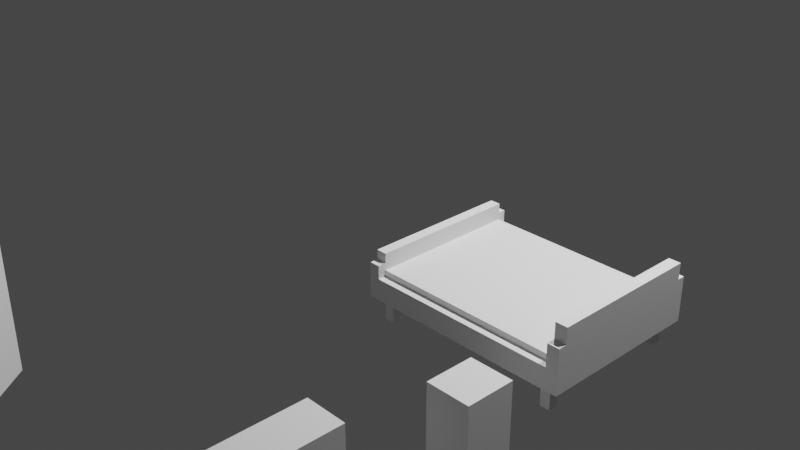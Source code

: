 # Source: SpareRoomItems.blend  (saved by Blender 2.80.75; exported with 4.5.12 LTS)
import bpy
from mathutils import Matrix  # noqa: F401  (used for matrix-valued properties, if any)

bpy.ops.wm.read_factory_settings(use_empty=True)
scene = bpy.context.scene
scene.name = 'Scene'

# ---- collections
col_collection = bpy.data.collections.new('Collection'); scene.collection.children.link(col_collection)

# ---- world
world_world = bpy.data.worlds.new('World'); scene.world = world_world
world_world.use_nodes = True; world_world.node_tree.nodes.clear()
_N = world_world.node_tree.nodes; _L = world_world.node_tree.links
n0 = _N.new('ShaderNodeOutputWorld'); n0.name = 'World Output'; n0.location = (300, 300)
n1 = _N.new('ShaderNodeBackground'); n1.name = 'Background'; n1.location = (10, 300)
n1.inputs[0].default_value = (0.05088, 0.05088, 0.05088, 1.0)
_L.new(n1.outputs[0], n0.inputs[0])
n0.is_active_output = True
world_world.color = (0.05088, 0.05088, 0.05088)
world_world.use_sun_shadow = False
world_world.sun_shadow_jitter_overblur = 0.0

# ---- cameras
cam_camera = bpy.data.cameras.new('Camera')
cam_camera.clip_end = 100.0
cam_camera.ortho_scale = 7.314
cam_camera_001 = bpy.data.cameras.new('Camera.001')
cam_camera_001.clip_end = 100.0
cam_camera_001.ortho_scale = 7.314

# ---- lights
light_light = bpy.data.lights.new('Light', 'POINT')
light_light.transmission_factor = 0.0
light_light.energy = 1000.0
light_light.shadow_soft_size = 0.1
light_light.shadow_maximum_resolution = 0.006
light_light.use_absolute_resolution = True
light_light_001 = bpy.data.lights.new('Light.001', 'POINT')
light_light_001.transmission_factor = 0.0
light_light_001.energy = 1000.0
light_light_001.shadow_soft_size = 0.1
light_light_001.shadow_maximum_resolution = 0.006
light_light_001.use_absolute_resolution = True

# ---- meshes
me_cube_002 = bpy.data.meshes.new('Cube.002')
me_cube_002.from_pydata([(-8.13, 1.404, -1.0), (-8.13, 1.404, 1.0), (3.895, 3.083, -1.0), (3.895, 3.083, 1.0), (-6.13, 1.404, -1.0), (-6.13, 1.404, 1.0), (5.895, 3.083, -1.0), (5.895, 3.083, 1.0), (5.703, 0.2162, -1.0), (5.703, 0.2162, 1.0), (7.703, 0.2162, 1.0), (7.703, 0.2162, -1.0), (-11.04, -1.702, -1.0), (-11.04, -1.702, 1.0), (-9.041, -1.702, 1.0), (-9.041, -1.702, -1.0), (4.573, -3.002, -1.0), (4.573, -3.002, 1.0), (6.573, -3.002, 1.0), (6.573, -3.002, -1.0)], [], [(0, 1, 3, 2), (2, 3, 7, 6), (6, 7, 5, 4), (1, 0, 8, 9), (2, 6, 4, 0), (7, 3, 1, 5), (8, 11, 15, 12), (0, 4, 11, 8), (5, 1, 9, 10), (4, 5, 10, 11), (14, 13, 17, 18), (9, 8, 12, 13), (10, 9, 13, 14), (11, 10, 14, 15), (19, 18, 17, 16), (15, 14, 18, 19), (12, 15, 19, 16), (13, 12, 16, 17)])
_uv = me_cube_002.uv_layers.new(name='UVMap')
_uv.uv.foreach_set('vector', [0.375, 0.0, 0.625, 0.0, 0.625, 0.25, 0.375, 0.25, 0.375, 0.25, 0.625, 0.25, 0.625, 0.5, 0.375, 0.5, 0.375, 0.5, 0.625, 0.5, 0.625, 0.75, 0.375, 0.75, 0.625, 0.0, 0.375, 0.0, 0.375, 0.0, 0.625, 0.0, 0.125, 0.5, 0.375, 0.5, 0.375, 0.75, 0.125, 0.75, 0.625, 0.5, 0.875, 0.5, 0.875, 0.75, 0.625, 0.75, 0.125, 0.75, 0.375, 0.75, 0.375, 0.75, 0.125, 0.75, 0.125, 0.75, 0.375, 0.75, 0.375, 0.75, 0.125, 0.75, 0.625, 0.75, 0.875, 0.75, 0.875, 0.75, 0.625, 0.75, 0.375, 0.75, 0.625, 0.75, 0.625, 0.75, 0.375, 0.75, 0.625, 0.75, 0.875, 0.75, 0.875, 0.75, 0.625, 0.75, 0.625, 0.0, 0.375, 0.0, 0.375, 0.0, 0.625, 0.0, 0.625, 0.75, 0.875, 0.75, 0.875, 0.75, 0.625, 0.75, 0.375, 0.75, 0.625, 0.75, 0.625, 0.75, 0.375, 0.75, 0.375, 0.75, 0.625, 0.75, 0.625, 1.0, 0.375, 1.0, 0.375, 0.75, 0.625, 0.75, 0.625, 0.75, 0.375, 0.75, 0.125, 0.75, 0.375, 0.75, 0.375, 0.75, 0.125, 0.75, 0.625, 0.0, 0.375, 0.0, 0.375, 0.0, 0.625, 0.0])
me_cube_002.use_remesh_preserve_volume = False
me_cube_002.use_remesh_preserve_attributes = False
me_cube_002.use_mirror_vertex_groups = False
me_cube_002.update()
me_cube_003 = bpy.data.meshes.new('Cube.003')
me_cube_003.from_pydata([(-1.072, -1.072, -1.0), (-1.0, -1.0, 1.0), (-1.072, 1.072, -1.0), (-1.0, 1.0, 1.0), (1.072, -1.072, -1.0), (1.0, -1.0, 1.0), (1.072, 1.072, -1.0), (1.0, 1.0, 1.0), (-1.0, -1.0, -0.9144), (-1.0, 1.0, -0.9144), (1.0, 1.0, -0.9144), (1.0, -1.0, -0.9144)], [], [(8, 1, 3, 9), (9, 3, 7, 10), (10, 7, 5, 11), (11, 5, 1, 8), (2, 6, 4, 0), (7, 3, 1, 5), (4, 11, 8, 0), (6, 10, 11, 4), (2, 9, 10, 6), (0, 8, 9, 2)])
_uv = me_cube_003.uv_layers.new(name='UVMap')
_uv.uv.foreach_set('vector', [0.3857, 0.0, 0.625, 0.0, 0.625, 0.25, 0.3857, 0.25, 0.3857, 0.25, 0.625, 0.25, 0.625, 0.5, 0.3857, 0.5, 0.3857, 0.5, 0.625, 0.5, 0.625, 0.75, 0.3857, 0.75, 0.3857, 0.75, 0.625, 0.75, 0.625, 1.0, 0.3857, 1.0, 0.125, 0.5, 0.375, 0.5, 0.375, 0.75, 0.125, 0.75, 0.625, 0.5, 0.875, 0.5, 0.875, 0.75, 0.625, 0.75, 0.375, 0.75, 0.3857, 0.75, 0.3857, 1.0, 0.375, 1.0, 0.375, 0.5, 0.3857, 0.5, 0.3857, 0.75, 0.375, 0.75, 0.375, 0.25, 0.3857, 0.25, 0.3857, 0.5, 0.375, 0.5, 0.375, 0.0, 0.3857, 0.0, 0.3857, 0.25, 0.375, 0.25])
me_cube_003.use_remesh_preserve_volume = False
me_cube_003.use_remesh_preserve_attributes = False
me_cube_003.use_mirror_vertex_groups = False
me_cube_003.update()
me_cube_004 = bpy.data.meshes.new('Cube.004')
me_cube_004.from_pydata([(-1.072, -1.072, -1.0), (-1.0, -1.0, 1.0), (-1.072, 1.072, -1.0), (-1.0, 1.0, 1.0), (1.072, -1.072, -1.0), (1.0, -1.0, 1.0), (1.072, 1.072, -1.0), (1.0, 1.0, 1.0), (-1.0, -1.0, -0.9144), (-1.0, 1.0, -0.9144), (1.0, 1.0, -0.9144), (1.0, -1.0, -0.9144)], [], [(8, 1, 3, 9), (9, 3, 7, 10), (10, 7, 5, 11), (11, 5, 1, 8), (2, 6, 4, 0), (7, 3, 1, 5), (4, 11, 8, 0), (6, 10, 11, 4), (2, 9, 10, 6), (0, 8, 9, 2)])
_uv = me_cube_004.uv_layers.new(name='UVMap')
_uv.uv.foreach_set('vector', [0.3857, 0.0, 0.625, 0.0, 0.625, 0.25, 0.3857, 0.25, 0.3857, 0.25, 0.625, 0.25, 0.625, 0.5, 0.3857, 0.5, 0.3857, 0.5, 0.625, 0.5, 0.625, 0.75, 0.3857, 0.75, 0.3857, 0.75, 0.625, 0.75, 0.625, 1.0, 0.3857, 1.0, 0.125, 0.5, 0.375, 0.5, 0.375, 0.75, 0.125, 0.75, 0.625, 0.5, 0.875, 0.5, 0.875, 0.75, 0.625, 0.75, 0.375, 0.75, 0.3857, 0.75, 0.3857, 1.0, 0.375, 1.0, 0.375, 0.5, 0.3857, 0.5, 0.3857, 0.75, 0.375, 0.75, 0.375, 0.25, 0.3857, 0.25, 0.3857, 0.5, 0.375, 0.5, 0.375, 0.0, 0.3857, 0.0, 0.3857, 0.25, 0.375, 0.25])
me_cube_004.use_remesh_preserve_volume = False
me_cube_004.use_remesh_preserve_attributes = False
me_cube_004.use_mirror_vertex_groups = False
me_cube_004.update()
me_cube_005 = bpy.data.meshes.new('Cube.005')
me_cube_005.from_pydata([(-1.072, -1.072, -1.0), (-1.094, -1.094, 1.0), (-1.072, 1.072, -1.0), (-1.094, 1.094, 1.0), (1.072, -1.072, -1.0), (1.094, -1.094, 1.0), (1.072, 1.072, -1.0), (1.094, 1.094, 1.0), (-1.0, -1.0, -0.9144), (-1.0, 1.0, -0.9144), (1.0, 1.0, -0.9144), (1.0, -1.0, -0.9144), (-1.0, -1.0, 0.9182), (-1.0, 1.0, 0.9182), (1.0, 1.0, 0.9182), (1.0, -1.0, 0.9182)], [], [(12, 1, 3, 13), (13, 3, 7, 14), (14, 7, 5, 15), (15, 5, 1, 12), (2, 6, 4, 0), (7, 3, 1, 5), (4, 11, 8, 0), (6, 10, 11, 4), (2, 9, 10, 6), (0, 8, 9, 2), (11, 15, 12, 8), (10, 14, 15, 11), (9, 13, 14, 10), (8, 12, 13, 9)])
_uv = me_cube_005.uv_layers.new(name='UVMap')
_uv.uv.foreach_set('vector', [0.6148, 0.0, 0.625, 0.0, 0.625, 0.25, 0.6148, 0.25, 0.6148, 0.25, 0.625, 0.25, 0.625, 0.5, 0.6148, 0.5, 0.6148, 0.5, 0.625, 0.5, 0.625, 0.75, 0.6148, 0.75, 0.6148, 0.75, 0.625, 0.75, 0.625, 1.0, 0.6148, 1.0, 0.125, 0.5, 0.375, 0.5, 0.375, 0.75, 0.125, 0.75, 0.625, 0.5, 0.875, 0.5, 0.875, 0.75, 0.625, 0.75, 0.375, 0.75, 0.3857, 0.75, 0.3857, 1.0, 0.375, 1.0, 0.375, 0.5, 0.3857, 0.5, 0.3857, 0.75, 0.375, 0.75, 0.375, 0.25, 0.3857, 0.25, 0.3857, 0.5, 0.375, 0.5, 0.375, 0.0, 0.3857, 0.0, 0.3857, 0.25, 0.375, 0.25, 0.3857, 0.75, 0.6148, 0.75, 0.6148, 1.0, 0.3857, 1.0, 0.3857, 0.5, 0.6148, 0.5, 0.6148, 0.75, 0.3857, 0.75, 0.3857, 0.25, 0.6148, 0.25, 0.6148, 0.5, 0.3857, 0.5, 0.3857, 0.0, 0.6148, 0.0, 0.6148, 0.25, 0.3857, 0.25])
me_cube_005.use_remesh_preserve_volume = False
me_cube_005.use_remesh_preserve_attributes = False
me_cube_005.use_mirror_vertex_groups = False
me_cube_005.update()
me_cube_000 = bpy.data.meshes.new('Cube.000')
me_cube_000.from_pydata([(-1.072, -1.072, -1.0), (-1.0, -1.0, 1.0), (-1.072, 1.072, -1.0), (-1.0, 1.0, 1.0), (1.072, -1.072, -1.0), (1.0, -1.0, 1.0), (1.072, 1.072, -1.0), (1.0, 1.0, 1.0), (-1.0, -1.0, -0.9144), (-1.0, 1.0, -0.9144), (1.0, 1.0, -0.9144), (1.0, -1.0, -0.9144)], [], [(8, 1, 3, 9), (9, 3, 7, 10), (10, 7, 5, 11), (11, 5, 1, 8), (2, 6, 4, 0), (7, 3, 1, 5), (4, 11, 8, 0), (6, 10, 11, 4), (2, 9, 10, 6), (0, 8, 9, 2)])
_uv = me_cube_000.uv_layers.new(name='UVMap')
_uv.uv.foreach_set('vector', [0.3857, 0.0, 0.625, 0.0, 0.625, 0.25, 0.3857, 0.25, 0.3857, 0.25, 0.625, 0.25, 0.625, 0.5, 0.3857, 0.5, 0.3857, 0.5, 0.625, 0.5, 0.625, 0.75, 0.3857, 0.75, 0.3857, 0.75, 0.625, 0.75, 0.625, 1.0, 0.3857, 1.0, 0.125, 0.5, 0.375, 0.5, 0.375, 0.75, 0.125, 0.75, 0.625, 0.5, 0.875, 0.5, 0.875, 0.75, 0.625, 0.75, 0.375, 0.75, 0.3857, 0.75, 0.3857, 1.0, 0.375, 1.0, 0.375, 0.5, 0.3857, 0.5, 0.3857, 0.75, 0.375, 0.75, 0.375, 0.25, 0.3857, 0.25, 0.3857, 0.5, 0.375, 0.5, 0.375, 0.0, 0.3857, 0.0, 0.3857, 0.25, 0.375, 0.25])
me_cube_000.use_remesh_preserve_volume = False
me_cube_000.use_remesh_preserve_attributes = False
me_cube_000.use_mirror_vertex_groups = False
me_cube_000.update()
me_bed = bpy.data.meshes.new('bed')
me_bed.from_pydata([(-1.05, -1.49, -1.081), (-1.05, -1.49, 0.1304), (-1.05, 1.48, -1.081), (-1.05, 1.48, 0.1304), (0.9501, -1.49, -1.081), (0.9501, -1.49, 0.1304), (0.9501, 1.48, -1.081), (0.9501, 1.48, 0.1304), (-0.9515, 1.48, -1.081), (-0.9515, 1.48, 0.1304), (-0.9515, -1.49, -1.081), (-0.9515, -1.49, 0.1304), (0.839, 1.48, 0.1304), (0.839, -1.49, -1.081), (0.839, 1.48, -1.081), (0.839, -1.49, 0.1304), (-1.05, 1.343, -1.081), (-1.05, 1.343, 0.1304), (0.9501, 1.343, -1.081), (0.9501, 1.343, 0.1304), (-0.9515, 1.343, 0.1304), (-0.9515, 1.343, -1.081), (0.839, 1.343, 0.1304), (0.839, 1.343, -1.081), (-1.05, -1.343, -1.081), (0.9501, -1.343, 0.1304), (-0.9515, -1.343, 0.1304), (-0.9515, -1.343, -1.081), (0.839, -1.343, 0.1304), (0.839, -1.343, -1.081), (-1.05, -1.343, 0.1304), (0.9501, -1.343, -1.081), (-0.9515, 1.343, 0.4665), (0.839, 1.343, 0.4665), (-0.9515, -1.343, 0.4665), (0.839, -1.343, 0.4665), (0.839, 1.343, 2.268), (0.9501, 1.343, 2.268), (0.9501, -1.343, 2.268), (0.839, -1.343, 2.268), (0.839, 1.343, 2.268), (0.9501, 1.343, 2.268), (0.9501, -1.343, 2.268), (0.839, -1.343, 2.268), (0.839, 1.48, 1.38), (0.9501, 1.48, 1.38), (0.9501, -1.343, 1.38), (0.9501, -1.49, 1.38), (0.839, -1.49, 1.38), (0.839, -1.343, 1.38), (0.9501, 1.343, 1.38), (0.839, 1.343, 1.38), (-1.05, 1.343, 0.8705), (-1.05, 1.48, 0.8705), (-0.9515, -1.49, 0.8705), (-1.05, -1.49, 0.8705), (-0.9515, 1.48, 0.8705), (-0.9515, -1.343, 0.8705), (-0.9515, 1.343, 0.8705), (-1.05, -1.343, 0.8705), (-0.8597, 1.48, -1.081), (-0.8597, -1.49, 0.1304), (-0.8597, 1.48, 0.1304), (-0.8597, -1.49, -1.081), (-0.8597, 1.343, -1.081), (-0.8597, 1.343, 0.1304), (-0.8597, -1.343, -1.081), (-0.8597, -1.343, 0.1304), (-0.8597, 1.343, 0.4665), (-0.8597, -1.343, 0.4665), (0.748, 1.48, 0.1304), (0.748, -1.49, -1.081), (0.748, 1.343, 0.1304), (0.748, -1.343, 0.1304), (0.748, 1.343, 0.4665), (0.748, -1.343, 0.4665), (0.748, 1.48, -1.081), (0.748, -1.49, 0.1304), (0.748, 1.343, -1.081), (0.748, -1.343, -1.081), (-1.05, -1.165, 0.1304), (0.9501, -1.165, -1.081), (-1.05, -1.165, -1.081), (0.9501, -1.165, 0.1304), (-0.9515, -1.165, 0.1304), (-0.9515, -1.165, -1.081), (0.839, -1.165, 0.1304), (0.839, -1.165, -1.081), (-0.9515, -1.165, 0.4665), (0.839, -1.165, 0.4665), (0.9501, -1.165, 2.268), (0.839, -1.165, 2.268), (0.9501, -1.165, 2.268), (0.839, -1.165, 2.268), (-0.8597, -1.165, 0.4665), (-0.8597, -1.165, -1.081), (0.748, -1.165, 0.4665), (0.748, -1.165, -1.081), (-1.05, 1.172, 0.1304), (0.9501, 1.172, -1.081), (-1.05, 1.172, -1.081), (0.9501, 1.172, 0.1304), (-0.9515, 1.172, 0.1304), (-0.9515, 1.172, -1.081), (0.839, 1.172, 0.1304), (0.839, 1.172, -1.081), (-0.9515, 1.172, 0.4665), (0.839, 1.172, 0.4665), (0.9501, 1.172, 2.268), (0.839, 1.172, 2.268), (0.9501, 1.172, 2.268), (0.839, 1.172, 2.268), (-0.8597, 1.172, 0.4665), (-0.8597, 1.172, -1.081), (0.748, 1.172, 0.4665), (0.748, 1.172, -1.081), (-0.8597, 1.343, -2.393), (-0.9515, 1.343, -2.393), (-0.9515, -1.165, -2.393), (-0.9515, -1.343, -2.393), (0.839, -1.165, -2.393), (0.839, -1.343, -2.393), (-0.8597, -1.343, -2.393), (-0.8597, -1.165, -2.393), (0.839, 1.343, -2.393), (0.748, 1.343, -2.393), (0.748, -1.343, -2.393), (0.748, -1.165, -2.393), (-0.9515, 1.172, -2.393), (0.839, 1.172, -2.393), (-0.8597, 1.172, -2.393), (0.748, 1.172, -2.393), (-1.05, 1.172, 1.409), (-1.05, 1.343, 1.409), (-0.9515, 1.343, 1.409), (-0.9515, -1.165, 1.409), (-0.9515, -1.343, 1.409), (-1.05, -1.343, 1.409), (-1.05, -1.165, 1.409), (-0.9515, 1.172, 1.409)], [], [(16, 17, 3, 2), (14, 12, 7, 6), (31, 25, 5, 4), (10, 11, 1, 0), (29, 31, 4, 13), (30, 1, 55, 59), (67, 26, 11, 61), (24, 27, 10, 0), (63, 61, 11, 10), (2, 3, 9, 8), (4, 5, 15, 13), (12, 22, 51, 44), (79, 29, 13, 71), (76, 70, 12, 14), (76, 14, 23, 78), (28, 15, 48, 49), (2, 8, 21, 16), (62, 9, 20, 65), (20, 9, 56, 58), (14, 6, 18, 23), (6, 7, 19, 18), (100, 98, 17, 16), (0, 1, 30, 24), (115, 78, 125, 131), (101, 19, 37, 108), (82, 85, 27, 24), (73, 28, 35, 75), (26, 84, 135, 136), (87, 81, 31, 29), (81, 83, 25, 31), (94, 88, 34, 69), (65, 20, 32, 68), (104, 22, 33, 107), (84, 26, 34, 88), (108, 37, 41, 110), (28, 25, 38, 39), (19, 22, 36, 37), (86, 28, 39, 91), (92, 93, 43, 42), (91, 39, 43, 93), (37, 36, 40, 41), (39, 38, 42, 43), (46, 49, 48, 47), (45, 44, 51, 50), (15, 5, 47, 48), (25, 28, 49, 46), (5, 25, 46, 47), (22, 19, 50, 51), (19, 7, 45, 50), (7, 12, 44, 45), (57, 59, 55, 54), (56, 53, 52, 58), (26, 30, 59, 57), (3, 17, 52, 53), (9, 3, 53, 56), (1, 11, 54, 55), (17, 20, 58, 52), (11, 26, 57, 54), (72, 65, 68, 74), (96, 94, 69, 75), (26, 67, 69, 34), (66, 27, 119, 122), (70, 62, 65, 72), (8, 60, 64, 21), (8, 9, 62, 60), (27, 66, 63, 10), (71, 77, 61, 63), (73, 67, 61, 77), (28, 73, 77, 15), (13, 15, 77, 71), (12, 70, 72, 22), (89, 96, 75, 35), (22, 72, 74, 33), (67, 73, 75, 69), (95, 97, 79, 66), (60, 76, 78, 64), (60, 62, 70, 76), (66, 79, 71, 63), (113, 115, 97, 95), (107, 114, 96, 89), (103, 113, 95, 85), (114, 112, 94, 96), (109, 91, 93, 111), (110, 111, 93, 92), (104, 86, 91, 109), (38, 90, 92, 42), (102, 84, 88, 106), (28, 86, 89, 35), (112, 106, 88, 94), (99, 101, 83, 81), (105, 99, 81, 87), (80, 30, 137, 138), (100, 103, 85, 82), (25, 83, 90, 38), (115, 105, 87, 97), (24, 30, 80, 82), (64, 113, 130, 116), (16, 21, 103, 100), (84, 102, 139, 135), (23, 18, 99, 105), (18, 19, 101, 99), (68, 32, 106, 112), (20, 102, 106, 32), (22, 104, 109, 36), (41, 40, 111, 110), (36, 109, 111, 40), (74, 68, 112, 114), (23, 105, 129, 124), (33, 74, 114, 107), (64, 78, 115, 113), (90, 108, 110, 92), (86, 104, 107, 89), (83, 101, 108, 90), (82, 80, 98, 100), (127, 120, 121, 126), (118, 123, 122, 119), (125, 124, 129, 131), (117, 116, 130, 128), (27, 85, 118, 119), (105, 115, 131, 129), (95, 66, 122, 123), (78, 23, 124, 125), (79, 97, 127, 126), (29, 79, 126, 121), (87, 29, 121, 120), (103, 21, 117, 128), (97, 87, 120, 127), (85, 95, 123, 118), (113, 103, 128, 130), (21, 64, 116, 117), (135, 138, 137, 136), (139, 132, 138, 135), (134, 133, 132, 139), (30, 26, 136, 137), (102, 20, 134, 139), (17, 98, 132, 133), (20, 17, 133, 134), (98, 80, 138, 132)])
_uv = me_bed.uv_layers.new(name='UVMap')
_uv.uv.foreach_set('vector', [0.375, 0.2329, 0.625, 0.2329, 0.625, 0.25, 0.375, 0.25, 0.375, 0.4861, 0.625, 0.4861, 0.625, 0.5, 0.375, 0.5, 0.375, 0.7316, 0.625, 0.7316, 0.625, 0.75, 0.375, 0.75, 0.375, 0.9877, 0.625, 0.9877, 0.625, 1.0, 0.375, 1.0, 0.3611, 0.7316, 0.375, 0.7316, 0.375, 0.75, 0.3611, 0.75, 0.625, 0.01842, 0.625, 0.0, 0.625, 0.0, 0.625, 0.01842, 0.8512, 0.7316, 0.8627, 0.7316, 0.8627, 0.75, 0.8512, 0.75, 0.125, 0.7316, 0.1373, 0.7316, 0.1373, 0.75, 0.125, 0.75, 0.375, 0.9762, 0.625, 0.9762, 0.625, 0.9877, 0.375, 0.9877, 0.375, 0.25, 0.625, 0.25, 0.625, 0.2623, 0.375, 0.2623, 0.375, 0.75, 0.625, 0.75, 0.625, 0.7639, 0.375, 0.7639, 0.6389, 0.5, 0.6389, 0.5171, 0.6389, 0.5171, 0.6389, 0.5, 0.3497, 0.7316, 0.3611, 0.7316, 0.3611, 0.75, 0.3497, 0.75, 0.375, 0.4747, 0.625, 0.4747, 0.625, 0.4861, 0.375, 0.4861, 0.3497, 0.5, 0.3611, 0.5, 0.3611, 0.5171, 0.3497, 0.5171, 0.6389, 0.7316, 0.6389, 0.75, 0.6389, 0.75, 0.6389, 0.7316, 0.125, 0.5, 0.1373, 0.5, 0.1373, 0.5171, 0.125, 0.5171, 0.8512, 0.5, 0.8627, 0.5, 0.8627, 0.5171, 0.8512, 0.5171, 0.8627, 0.5171, 0.8627, 0.5, 0.8627, 0.5, 0.8627, 0.5171, 0.3611, 0.5, 0.375, 0.5, 0.375, 0.5171, 0.3611, 0.5171, 0.375, 0.5, 0.625, 0.5, 0.625, 0.5171, 0.375, 0.5171, 0.375, 0.2114, 0.625, 0.2114, 0.625, 0.2329, 0.375, 0.2329, 0.375, 0.0, 0.625, 0.0, 0.625, 0.01842, 0.375, 0.01842, 0.3497, 0.5386, 0.3497, 0.5171, 0.3497, 0.5171, 0.3497, 0.5386, 0.625, 0.5386, 0.625, 0.5171, 0.625, 0.5171, 0.625, 0.5386, 0.125, 0.7094, 0.1373, 0.7094, 0.1373, 0.7316, 0.125, 0.7316, 0.6503, 0.7316, 0.6389, 0.7316, 0.6389, 0.7316, 0.6503, 0.7316, 0.8627, 0.7316, 0.8627, 0.7094, 0.8627, 0.7094, 0.8627, 0.7316, 0.3611, 0.7094, 0.375, 0.7094, 0.375, 0.7316, 0.3611, 0.7316, 0.375, 0.7094, 0.625, 0.7094, 0.625, 0.7316, 0.375, 0.7316, 0.8512, 0.7094, 0.8627, 0.7094, 0.8627, 0.7316, 0.8512, 0.7316, 0.8512, 0.5171, 0.8627, 0.5171, 0.8627, 0.5171, 0.8512, 0.5171, 0.6389, 0.5386, 0.6389, 0.5171, 0.6389, 0.5171, 0.6389, 0.5386, 0.8627, 0.7094, 0.8627, 0.7316, 0.8627, 0.7316, 0.8627, 0.7094, 0.625, 0.5386, 0.625, 0.5171, 0.625, 0.5171, 0.625, 0.5386, 0.6389, 0.7316, 0.625, 0.7316, 0.625, 0.7316, 0.6389, 0.7316, 0.625, 0.5171, 0.6389, 0.5171, 0.6389, 0.5171, 0.625, 0.5171, 0.6389, 0.7094, 0.6389, 0.7316, 0.6389, 0.7316, 0.6389, 0.7094, 0.625, 0.7094, 0.6389, 0.7094, 0.6389, 0.7316, 0.625, 0.7316, 0.6389, 0.7094, 0.6389, 0.7316, 0.6389, 0.7316, 0.6389, 0.7094, 0.625, 0.5171, 0.6389, 0.5171, 0.6389, 0.5171, 0.625, 0.5171, 0.6389, 0.7316, 0.625, 0.7316, 0.625, 0.7316, 0.6389, 0.7316, 0.625, 0.7316, 0.6389, 0.7316, 0.6389, 0.75, 0.625, 0.75, 0.625, 0.5, 0.6389, 0.5, 0.6389, 0.5171, 0.625, 0.5171, 0.625, 0.7639, 0.625, 0.75, 0.625, 0.75, 0.625, 0.7639, 0.625, 0.7316, 0.6389, 0.7316, 0.6389, 0.7316, 0.625, 0.7316, 0.625, 0.75, 0.625, 0.7316, 0.625, 0.7316, 0.625, 0.75, 0.6389, 0.5171, 0.625, 0.5171, 0.625, 0.5171, 0.6389, 0.5171, 0.625, 0.5171, 0.625, 0.5, 0.625, 0.5, 0.625, 0.5171, 0.625, 0.5, 0.625, 0.4861, 0.625, 0.4861, 0.625, 0.5, 0.8627, 0.7316, 0.875, 0.7316, 0.875, 0.75, 0.8627, 0.75, 0.8627, 0.5, 0.875, 0.5, 0.875, 0.5171, 0.8627, 0.5171, 0.8627, 0.7316, 0.875, 0.7316, 0.875, 0.7316, 0.8627, 0.7316, 0.625, 0.25, 0.625, 0.2329, 0.625, 0.2329, 0.625, 0.25, 0.625, 0.2623, 0.625, 0.25, 0.625, 0.25, 0.625, 0.2623, 0.625, 1.0, 0.625, 0.9877, 0.625, 0.9877, 0.625, 1.0, 0.875, 0.5171, 0.8627, 0.5171, 0.8627, 0.5171, 0.875, 0.5171, 0.8627, 0.75, 0.8627, 0.7316, 0.8627, 0.7316, 0.8627, 0.75, 0.6503, 0.5171, 0.8512, 0.5171, 0.8512, 0.5171, 0.6503, 0.5171, 0.6503, 0.7094, 0.8512, 0.7094, 0.8512, 0.7316, 0.6503, 0.7316, 0.8627, 0.7316, 0.8512, 0.7316, 0.8512, 0.7316, 0.8627, 0.7316, 0.1488, 0.7316, 0.1373, 0.7316, 0.1373, 0.7316, 0.1488, 0.7316, 0.6503, 0.5, 0.8512, 0.5, 0.8512, 0.5171, 0.6503, 0.5171, 0.1373, 0.5, 0.1488, 0.5, 0.1488, 0.5171, 0.1373, 0.5171, 0.375, 0.2623, 0.625, 0.2623, 0.625, 0.2738, 0.375, 0.2738, 0.1373, 0.7316, 0.1488, 0.7316, 0.1488, 0.75, 0.1373, 0.75, 0.375, 0.7753, 0.625, 0.7753, 0.625, 0.9762, 0.375, 0.9762, 0.6503, 0.7316, 0.8512, 0.7316, 0.8512, 0.75, 0.6503, 0.75, 0.6389, 0.7316, 0.6503, 0.7316, 0.6503, 0.75, 0.6389, 0.75, 0.375, 0.7639, 0.625, 0.7639, 0.625, 0.7753, 0.375, 0.7753, 0.6389, 0.5, 0.6503, 0.5, 0.6503, 0.5171, 0.6389, 0.5171, 0.6389, 0.7094, 0.6503, 0.7094, 0.6503, 0.7316, 0.6389, 0.7316, 0.6389, 0.5171, 0.6503, 0.5171, 0.6503, 0.5171, 0.6389, 0.5171, 0.8512, 0.7316, 0.6503, 0.7316, 0.6503, 0.7316, 0.8512, 0.7316, 0.1488, 0.7094, 0.3497, 0.7094, 0.3497, 0.7316, 0.1488, 0.7316, 0.1488, 0.5, 0.3497, 0.5, 0.3497, 0.5171, 0.1488, 0.5171, 0.375, 0.2738, 0.625, 0.2738, 0.625, 0.4747, 0.375, 0.4747, 0.1488, 0.7316, 0.3497, 0.7316, 0.3497, 0.75, 0.1488, 0.75, 0.1488, 0.5386, 0.3497, 0.5386, 0.3497, 0.7094, 0.1488, 0.7094, 0.6389, 0.5386, 0.6503, 0.5386, 0.6503, 0.7094, 0.6389, 0.7094, 0.1373, 0.5386, 0.1488, 0.5386, 0.1488, 0.7094, 0.1373, 0.7094, 0.6503, 0.5386, 0.8512, 0.5386, 0.8512, 0.7094, 0.6503, 0.7094, 0.6389, 0.5386, 0.6389, 0.7094, 0.6389, 0.7094, 0.6389, 0.5386, 0.625, 0.5386, 0.6389, 0.5386, 0.6389, 0.7094, 0.625, 0.7094, 0.6389, 0.5386, 0.6389, 0.7094, 0.6389, 0.7094, 0.6389, 0.5386, 0.625, 0.7316, 0.625, 0.7094, 0.625, 0.7094, 0.625, 0.7316, 0.8627, 0.5386, 0.8627, 0.7094, 0.8627, 0.7094, 0.8627, 0.5386, 0.6389, 0.7316, 0.6389, 0.7094, 0.6389, 0.7094, 0.6389, 0.7316, 0.8512, 0.5386, 0.8627, 0.5386, 0.8627, 0.7094, 0.8512, 0.7094, 0.375, 0.5386, 0.625, 0.5386, 0.625, 0.7094, 0.375, 0.7094, 0.3611, 0.5386, 0.375, 0.5386, 0.375, 0.7094, 0.3611, 0.7094, 0.625, 0.04061, 0.625, 0.01842, 0.625, 0.01842, 0.625, 0.04061, 0.125, 0.5386, 0.1373, 0.5386, 0.1373, 0.7094, 0.125, 0.7094, 0.625, 0.7316, 0.625, 0.7094, 0.625, 0.7094, 0.625, 0.7316, 0.3497, 0.5386, 0.3611, 0.5386, 0.3611, 0.7094, 0.3497, 0.7094, 0.375, 0.01842, 0.625, 0.01842, 0.625, 0.04061, 0.375, 0.04061, 0.1488, 0.5171, 0.1488, 0.5386, 0.1488, 0.5386, 0.1488, 0.5171, 0.125, 0.5171, 0.1373, 0.5171, 0.1373, 0.5386, 0.125, 0.5386, 0.8627, 0.7094, 0.8627, 0.5386, 0.8627, 0.5386, 0.8627, 0.7094, 0.3611, 0.5171, 0.375, 0.5171, 0.375, 0.5386, 0.3611, 0.5386, 0.375, 0.5171, 0.625, 0.5171, 0.625, 0.5386, 0.375, 0.5386, 0.8512, 0.5171, 0.8627, 0.5171, 0.8627, 0.5386, 0.8512, 0.5386, 0.8627, 0.5171, 0.8627, 0.5386, 0.8627, 0.5386, 0.8627, 0.5171, 0.6389, 0.5171, 0.6389, 0.5386, 0.6389, 0.5386, 0.6389, 0.5171, 0.625, 0.5171, 0.6389, 0.5171, 0.6389, 0.5386, 0.625, 0.5386, 0.6389, 0.5171, 0.6389, 0.5386, 0.6389, 0.5386, 0.6389, 0.5171, 0.6503, 0.5171, 0.8512, 0.5171, 0.8512, 0.5386, 0.6503, 0.5386, 0.3611, 0.5171, 0.3611, 0.5386, 0.3611, 0.5386, 0.3611, 0.5171, 0.6389, 0.5171, 0.6503, 0.5171, 0.6503, 0.5386, 0.6389, 0.5386, 0.1488, 0.5171, 0.3497, 0.5171, 0.3497, 0.5386, 0.1488, 0.5386, 0.625, 0.7094, 0.625, 0.5386, 0.625, 0.5386, 0.625, 0.7094, 0.6389, 0.7094, 0.6389, 0.5386, 0.6389, 0.5386, 0.6389, 0.7094, 0.625, 0.7094, 0.625, 0.5386, 0.625, 0.5386, 0.625, 0.7094, 0.375, 0.04061, 0.625, 0.04061, 0.625, 0.2114, 0.375, 0.2114, 0.3497, 0.7094, 0.3611, 0.7094, 0.3611, 0.7316, 0.3497, 0.7316, 0.1373, 0.7094, 0.1488, 0.7094, 0.1488, 0.7316, 0.1373, 0.7316, 0.3497, 0.5171, 0.3611, 0.5171, 0.3611, 0.5386, 0.3497, 0.5386, 0.1373, 0.5171, 0.1488, 0.5171, 0.1488, 0.5386, 0.1373, 0.5386, 0.1373, 0.7316, 0.1373, 0.7094, 0.1373, 0.7094, 0.1373, 0.7316, 0.3611, 0.5386, 0.3497, 0.5386, 0.3497, 0.5386, 0.3611, 0.5386, 0.1488, 0.7094, 0.1488, 0.7316, 0.1488, 0.7316, 0.1488, 0.7094, 0.3497, 0.5171, 0.3611, 0.5171, 0.3611, 0.5171, 0.3497, 0.5171, 0.3497, 0.7316, 0.3497, 0.7094, 0.3497, 0.7094, 0.3497, 0.7316, 0.3611, 0.7316, 0.3497, 0.7316, 0.3497, 0.7316, 0.3611, 0.7316, 0.3611, 0.7094, 0.3611, 0.7316, 0.3611, 0.7316, 0.3611, 0.7094, 0.1373, 0.5386, 0.1373, 0.5171, 0.1373, 0.5171, 0.1373, 0.5386, 0.3497, 0.7094, 0.3611, 0.7094, 0.3611, 0.7094, 0.3497, 0.7094, 0.1373, 0.7094, 0.1488, 0.7094, 0.1488, 0.7094, 0.1373, 0.7094, 0.1488, 0.5386, 0.1373, 0.5386, 0.1373, 0.5386, 0.1488, 0.5386, 0.1373, 0.5171, 0.1488, 0.5171, 0.1488, 0.5171, 0.1373, 0.5171, 0.8627, 0.7094, 0.875, 0.7094, 0.875, 0.7316, 0.8627, 0.7316, 0.8627, 0.5386, 0.875, 0.5386, 0.875, 0.7094, 0.8627, 0.7094, 0.8627, 0.5171, 0.875, 0.5171, 0.875, 0.5386, 0.8627, 0.5386, 0.875, 0.7316, 0.8627, 0.7316, 0.8627, 0.7316, 0.875, 0.7316, 0.8627, 0.5386, 0.8627, 0.5171, 0.8627, 0.5171, 0.8627, 0.5386, 0.625, 0.2329, 0.625, 0.2114, 0.625, 0.2114, 0.625, 0.2329, 0.8627, 0.5171, 0.875, 0.5171, 0.875, 0.5171, 0.8627, 0.5171, 0.625, 0.2114, 0.625, 0.04061, 0.625, 0.04061, 0.625, 0.2114])
me_bed.use_remesh_preserve_volume = False
me_bed.use_remesh_preserve_attributes = False
me_bed.use_mirror_vertex_groups = False
me_bed.update()

# ---- objects
ob_cube_002 = bpy.data.objects.new('Cube.002', me_cube_002)
ob_cube_001 = bpy.data.objects.new('Cube.001', me_cube_003)
ob_cube_003 = bpy.data.objects.new('Cube.003', me_cube_004)
ob_cube_004 = bpy.data.objects.new('Cube.004', me_cube_005)
ob_cube_000 = bpy.data.objects.new('Cube.000', me_cube_000)
ob_light = bpy.data.objects.new('Light', light_light)
ob_camera = bpy.data.objects.new('Camera', cam_camera)
ob_camera_001 = bpy.data.objects.new('Camera.001', cam_camera_001)
ob_light_001 = bpy.data.objects.new('Light.001', light_light_001)
ob_bed = bpy.data.objects.new('bed', me_bed)

# ---- transforms, parenting, visibility, modifiers, constraints
ob_cube_002.location = (-0.276, -4.72, 0.6124)
ob_cube_002.scale = (-0.02748, 0.2592, 0.8231)
ob_cube_002.lineart.crease_threshold = 0.0
ob_cube_001.location = (2.872, -3.854, 0.3189)
ob_cube_001.scale = (0.1843, 0.5188, 0.4903)
ob_cube_001.lineart.crease_threshold = 0.0
ob_cube_003.location = (3.048, -2.2, 0.2425)
ob_cube_003.scale = (0.1992, 0.2215, 0.3396)
ob_cube_003.lineart.crease_threshold = 0.0
ob_cube_004.location = (0.7858, -6.701, 1.135)
ob_cube_004.scale = (0.2879, 0.5955, 0.9289)
ob_cube_004.lineart.crease_threshold = 0.0
ob_cube_000.location = (2.47, -5.285, 0.5932)
ob_cube_000.scale = (0.1843, 0.2063, 0.4903)
ob_cube_000.lineart.crease_threshold = 0.0
ob_light.location = (4.076, 1.005, 5.904)
ob_light.rotation_euler = (0.6503, 0.05522, 1.866)
ob_light.lock_rotations_4d = False
ob_light.empty_display_type = 'ARROWS'
ob_light.color = (0.0, 0.0, 0.0, 0.0)
ob_light.lineart.crease_threshold = 0.0
ob_camera.location = (7.359, -6.926, 4.958)
ob_camera.rotation_euler = (1.109, 0.0, 0.8149)
ob_camera.lock_rotations_4d = False
ob_camera.empty_display_type = 'ARROWS'
ob_camera.color = (0.0, 0.0, 0.0, 0.0)
ob_camera.display_type = 'WIRE'
ob_camera.lineart.crease_threshold = 0.0
ob_camera_001.location = (4.518, -6.842, 5.172)
ob_camera_001.rotation_euler = (1.109, 0.0, 0.8149)
ob_camera_001.lock_rotations_4d = False
ob_camera_001.empty_display_type = 'ARROWS'
ob_camera_001.color = (0.0, 0.0, 0.0, 0.0)
ob_camera_001.display_type = 'WIRE'
ob_camera_001.lineart.crease_threshold = 0.0
ob_light_001.location = (1.236, 1.089, 6.118)
ob_light_001.rotation_euler = (0.6503, 0.05522, 1.866)
ob_light_001.lock_rotations_4d = False
ob_light_001.empty_display_type = 'ARROWS'
ob_light_001.color = (0.0, 0.0, 0.0, 0.0)
ob_light_001.lineart.crease_threshold = 0.0
ob_bed.location = (2.211, -0.6051, 0.3167)
ob_bed.scale = (1.026, 0.5335, 0.1701)
ob_bed.lineart.crease_threshold = 0.0

# ---- collection membership
scene.collection.objects.link(ob_cube_002)
scene.collection.objects.link(ob_cube_001)
scene.collection.objects.link(ob_cube_003)
scene.collection.objects.link(ob_cube_004)
scene.collection.objects.link(ob_cube_000)
col_collection.objects.link(ob_light)
col_collection.objects.link(ob_camera)
col_collection.objects.link(ob_camera_001)
col_collection.objects.link(ob_light_001)
col_collection.objects.link(ob_bed)

# ---- scene / render settings (as saved in the file)
scene.camera = ob_camera
scene.frame_start = 1; scene.frame_end = 250; scene.frame_set(1)
scene.render.engine = 'BLENDER_EEVEE_NEXT'
scene.cycles.use_denoising = False
scene.cycles.samples = 128
scene.cycles.sampling_pattern = 'TABULATED_SOBOL'
scene.cycles.use_adaptive_sampling = False
scene.cycles.use_light_tree = False
scene.view_settings.view_transform = 'Filmic'
bpy.context.view_layer.update()
